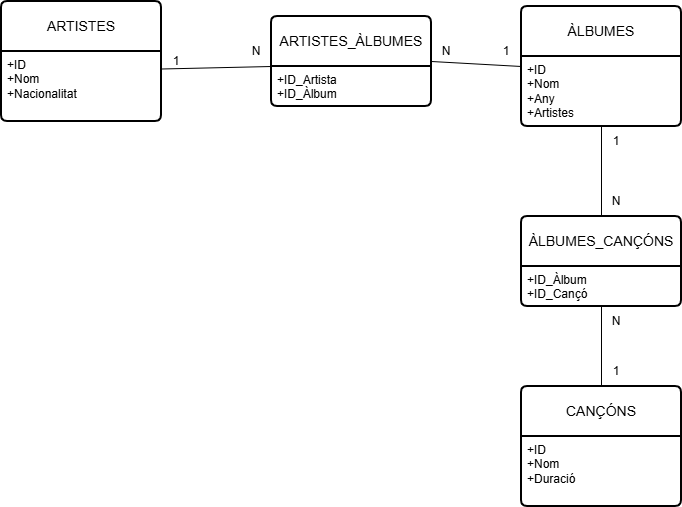

The diagram above was exported from draw.io. Its source (the exported page's mxGraphModel, read from the mxfile embedded in the PNG):
<mxGraphModel dx="1030" dy="666" grid="1" gridSize="10" guides="1" tooltips="1" connect="1" arrows="1" fold="1" page="1" pageScale="1" pageWidth="827" pageHeight="1169" math="0" shadow="0">
  <root>
    <mxCell id="0" />
    <mxCell id="1" parent="0" />
    <mxCell id="8CETawXQsaxVx6VZdriM-1" parent="1" style="swimlane;childLayout=stackLayout;horizontal=1;startSize=50;horizontalStack=0;rounded=1;fontSize=14;fontStyle=0;strokeWidth=2;resizeParent=0;resizeLast=1;shadow=0;dashed=0;align=center;arcSize=4;whiteSpace=wrap;html=1;" value="ÀLBUMES" vertex="1">
      <mxGeometry height="120" width="160" x="570" y="110" as="geometry" />
    </mxCell>
    <mxCell id="8CETawXQsaxVx6VZdriM-2" parent="8CETawXQsaxVx6VZdriM-1" style="align=left;strokeColor=none;fillColor=none;spacingLeft=4;spacingRight=4;fontSize=12;verticalAlign=top;resizable=0;rotatable=0;part=1;html=1;whiteSpace=wrap;" value="+ID&lt;br&gt;+Nom&lt;div&gt;+Any&lt;br&gt;+Artistes&lt;/div&gt;" vertex="1">
      <mxGeometry height="70" width="160" y="50" as="geometry" />
    </mxCell>
    <mxCell id="8CETawXQsaxVx6VZdriM-3" parent="1" style="swimlane;childLayout=stackLayout;horizontal=1;startSize=50;horizontalStack=0;rounded=1;fontSize=14;fontStyle=0;strokeWidth=2;resizeParent=0;resizeLast=1;shadow=0;dashed=0;align=center;arcSize=4;whiteSpace=wrap;html=1;" value="ARTISTES" vertex="1">
      <mxGeometry height="120" width="160" x="50" y="105" as="geometry" />
    </mxCell>
    <mxCell id="8CETawXQsaxVx6VZdriM-4" parent="8CETawXQsaxVx6VZdriM-3" style="align=left;strokeColor=none;fillColor=none;spacingLeft=4;spacingRight=4;fontSize=12;verticalAlign=top;resizable=0;rotatable=0;part=1;html=1;whiteSpace=wrap;" value="+ID&lt;br&gt;+Nom&lt;br&gt;+Nacionalitat&lt;div&gt;&lt;br&gt;&lt;/div&gt;" vertex="1">
      <mxGeometry height="70" width="160" y="50" as="geometry" />
    </mxCell>
    <mxCell id="8CETawXQsaxVx6VZdriM-5" parent="1" style="swimlane;childLayout=stackLayout;horizontal=1;startSize=50;horizontalStack=0;rounded=1;fontSize=14;fontStyle=0;strokeWidth=2;resizeParent=0;resizeLast=1;shadow=0;dashed=0;align=center;arcSize=4;whiteSpace=wrap;html=1;" value="CANÇÓNS" vertex="1">
      <mxGeometry height="120" width="160" x="570" y="490" as="geometry" />
    </mxCell>
    <mxCell id="8CETawXQsaxVx6VZdriM-6" parent="8CETawXQsaxVx6VZdriM-5" style="align=left;strokeColor=none;fillColor=none;spacingLeft=4;spacingRight=4;fontSize=12;verticalAlign=top;resizable=0;rotatable=0;part=1;html=1;whiteSpace=wrap;" value="+ID&lt;br&gt;+Nom&lt;br&gt;+Duració" vertex="1">
      <mxGeometry height="70" width="160" y="50" as="geometry" />
    </mxCell>
    <mxCell id="8CETawXQsaxVx6VZdriM-9" parent="1" style="text;html=1;whiteSpace=wrap;strokeColor=none;fillColor=none;align=center;verticalAlign=middle;rounded=0;" value="N" vertex="1">
      <mxGeometry height="30" width="30" x="480" y="140" as="geometry" />
    </mxCell>
    <mxCell id="8CETawXQsaxVx6VZdriM-10" parent="1" style="text;html=1;whiteSpace=wrap;strokeColor=none;fillColor=none;align=center;verticalAlign=middle;rounded=0;" value="N" vertex="1">
      <mxGeometry height="30" width="30" x="290" y="140" as="geometry" />
    </mxCell>
    <mxCell id="8CETawXQsaxVx6VZdriM-11" parent="1" style="text;html=1;whiteSpace=wrap;strokeColor=none;fillColor=none;align=center;verticalAlign=middle;rounded=0;" value="N" vertex="1">
      <mxGeometry height="30" width="30" x="650" y="290" as="geometry" />
    </mxCell>
    <mxCell id="8CETawXQsaxVx6VZdriM-13" parent="1" style="text;html=1;whiteSpace=wrap;strokeColor=none;fillColor=none;align=center;verticalAlign=middle;rounded=0;" value="N" vertex="1">
      <mxGeometry height="30" width="30" x="650" y="410" as="geometry" />
    </mxCell>
    <mxCell id="8CETawXQsaxVx6VZdriM-16" parent="1" style="swimlane;childLayout=stackLayout;horizontal=1;startSize=50;horizontalStack=0;rounded=1;fontSize=14;fontStyle=0;strokeWidth=2;resizeParent=0;resizeLast=1;shadow=0;dashed=0;align=center;arcSize=4;whiteSpace=wrap;html=1;" value="ARTISTES_ÀLBUMES" vertex="1">
      <mxGeometry height="90" width="160" x="320" y="120" as="geometry" />
    </mxCell>
    <mxCell id="8CETawXQsaxVx6VZdriM-17" parent="8CETawXQsaxVx6VZdriM-16" style="align=left;strokeColor=none;fillColor=none;spacingLeft=4;spacingRight=4;fontSize=12;verticalAlign=top;resizable=0;rotatable=0;part=1;html=1;whiteSpace=wrap;" value="+ID_Artista&lt;br&gt;+ID_Àlbum&lt;div&gt;&lt;br/&gt;&lt;/div&gt;" vertex="1">
      <mxGeometry height="40" width="160" y="50" as="geometry" />
    </mxCell>
    <mxCell id="8CETawXQsaxVx6VZdriM-18" edge="1" parent="1" source="8CETawXQsaxVx6VZdriM-4" style="endArrow=none;html=1;rounded=0;entryX=0;entryY=0;entryDx=0;entryDy=0;exitX=1;exitY=0.25;exitDx=0;exitDy=0;" target="8CETawXQsaxVx6VZdriM-17" value="">
      <mxGeometry relative="1" as="geometry">
        <mxPoint x="330" y="350" as="sourcePoint" />
        <mxPoint x="490" y="350" as="targetPoint" />
      </mxGeometry>
    </mxCell>
    <mxCell id="8CETawXQsaxVx6VZdriM-20" edge="1" parent="1" source="8CETawXQsaxVx6VZdriM-16" style="endArrow=none;html=1;rounded=0;entryX=0;entryY=0.5;entryDx=0;entryDy=0;exitX=1;exitY=0.5;exitDx=0;exitDy=0;" target="8CETawXQsaxVx6VZdriM-1" value="">
      <mxGeometry relative="1" as="geometry">
        <mxPoint x="330" y="350" as="sourcePoint" />
        <mxPoint x="490" y="350" as="targetPoint" />
      </mxGeometry>
    </mxCell>
    <mxCell id="8CETawXQsaxVx6VZdriM-21" parent="1" style="swimlane;childLayout=stackLayout;horizontal=1;startSize=50;horizontalStack=0;rounded=1;fontSize=14;fontStyle=0;strokeWidth=2;resizeParent=0;resizeLast=1;shadow=0;dashed=0;align=center;arcSize=4;whiteSpace=wrap;html=1;" value="ÀLBUMES_CANÇÓNS" vertex="1">
      <mxGeometry height="90" width="160" x="570" y="320" as="geometry" />
    </mxCell>
    <mxCell id="8CETawXQsaxVx6VZdriM-22" parent="8CETawXQsaxVx6VZdriM-21" style="align=left;strokeColor=none;fillColor=none;spacingLeft=4;spacingRight=4;fontSize=12;verticalAlign=top;resizable=0;rotatable=0;part=1;html=1;whiteSpace=wrap;" value="+ID_Àlbum&lt;div&gt;+ID_Cançó&lt;/div&gt;" vertex="1">
      <mxGeometry height="40" width="160" y="50" as="geometry" />
    </mxCell>
    <mxCell id="8CETawXQsaxVx6VZdriM-23" edge="1" parent="1" source="8CETawXQsaxVx6VZdriM-21" style="endArrow=none;html=1;rounded=0;entryX=0.5;entryY=1;entryDx=0;entryDy=0;exitX=0.5;exitY=0;exitDx=0;exitDy=0;" target="8CETawXQsaxVx6VZdriM-2" value="">
      <mxGeometry relative="1" as="geometry">
        <mxPoint x="330" y="350" as="sourcePoint" />
        <mxPoint x="490" y="350" as="targetPoint" />
      </mxGeometry>
    </mxCell>
    <mxCell id="8CETawXQsaxVx6VZdriM-24" edge="1" parent="1" source="8CETawXQsaxVx6VZdriM-5" style="endArrow=none;html=1;rounded=0;entryX=0.5;entryY=1;entryDx=0;entryDy=0;exitX=0.5;exitY=0;exitDx=0;exitDy=0;" target="8CETawXQsaxVx6VZdriM-22" value="">
      <mxGeometry relative="1" as="geometry">
        <mxPoint x="330" y="350" as="sourcePoint" />
        <mxPoint x="490" y="350" as="targetPoint" />
      </mxGeometry>
    </mxCell>
    <mxCell id="8CETawXQsaxVx6VZdriM-25" parent="1" style="text;html=1;whiteSpace=wrap;strokeColor=none;fillColor=none;align=center;verticalAlign=middle;rounded=0;" value="1" vertex="1">
      <mxGeometry height="30" width="30" x="210" y="150" as="geometry" />
    </mxCell>
    <mxCell id="8CETawXQsaxVx6VZdriM-26" parent="1" style="text;html=1;whiteSpace=wrap;strokeColor=none;fillColor=none;align=center;verticalAlign=middle;rounded=0;" value="1" vertex="1">
      <mxGeometry height="30" width="30" x="540" y="140" as="geometry" />
    </mxCell>
    <mxCell id="8CETawXQsaxVx6VZdriM-27" parent="1" style="text;html=1;whiteSpace=wrap;strokeColor=none;fillColor=none;align=center;verticalAlign=middle;rounded=0;" value="1" vertex="1">
      <mxGeometry height="30" width="30" x="650" y="230" as="geometry" />
    </mxCell>
    <mxCell id="8CETawXQsaxVx6VZdriM-28" parent="1" style="text;html=1;whiteSpace=wrap;strokeColor=none;fillColor=none;align=center;verticalAlign=middle;rounded=0;" value="1" vertex="1">
      <mxGeometry height="30" width="30" x="650" y="460" as="geometry" />
    </mxCell>
  </root>
</mxGraphModel>